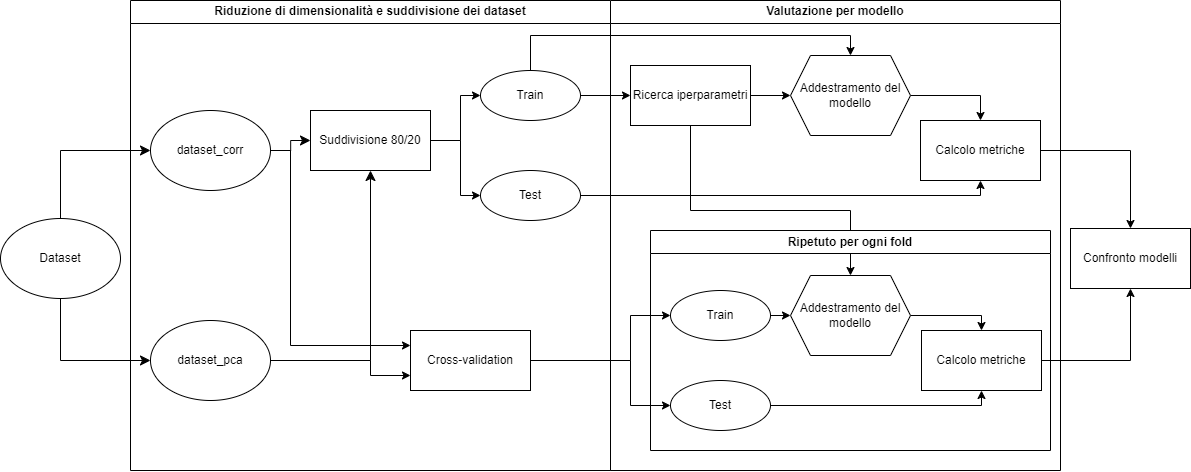

The diagram above was exported from draw.io. Its source (the exported page's mxGraphModel, read from the mxfile embedded in the PNG):
<mxGraphModel dx="1534" dy="546" grid="1" gridSize="10" guides="1" tooltips="1" connect="1" arrows="1" fold="1" page="1" pageScale="1" pageWidth="827" pageHeight="1169" math="0" shadow="0">
  <root>
    <mxCell id="0" />
    <mxCell id="1" parent="0" />
    <mxCell id="bJO_YtGh6pm5p-kLKNQ8-11" value="Riduzione di dimensionalità e suddivisione dei dataset" style="swimlane;whiteSpace=wrap;html=1;" vertex="1" parent="1">
      <mxGeometry x="160" y="70" width="480" height="470" as="geometry" />
    </mxCell>
    <mxCell id="bJO_YtGh6pm5p-kLKNQ8-16" value="dataset_pca" style="ellipse;whiteSpace=wrap;html=1;" vertex="1" parent="bJO_YtGh6pm5p-kLKNQ8-11">
      <mxGeometry x="20" y="320" width="120" height="80" as="geometry" />
    </mxCell>
    <mxCell id="bJO_YtGh6pm5p-kLKNQ8-14" value="dataset_corr" style="ellipse;whiteSpace=wrap;html=1;" vertex="1" parent="bJO_YtGh6pm5p-kLKNQ8-11">
      <mxGeometry x="20" y="110" width="120" height="80" as="geometry" />
    </mxCell>
    <mxCell id="bJO_YtGh6pm5p-kLKNQ8-28" value="Suddivisione 80/20" style="rounded=0;whiteSpace=wrap;html=1;" vertex="1" parent="bJO_YtGh6pm5p-kLKNQ8-11">
      <mxGeometry x="180" y="110" width="120" height="60" as="geometry" />
    </mxCell>
    <mxCell id="bJO_YtGh6pm5p-kLKNQ8-29" value="" style="edgeStyle=elbowEdgeStyle;elbow=horizontal;endArrow=classic;html=1;curved=0;rounded=0;endSize=8;startSize=8;exitX=1;exitY=0.5;exitDx=0;exitDy=0;entryX=0;entryY=0.5;entryDx=0;entryDy=0;" edge="1" parent="bJO_YtGh6pm5p-kLKNQ8-11" source="bJO_YtGh6pm5p-kLKNQ8-14" target="bJO_YtGh6pm5p-kLKNQ8-28">
      <mxGeometry width="50" height="50" relative="1" as="geometry">
        <mxPoint x="-80" y="310" as="sourcePoint" />
        <mxPoint x="60" y="370" as="targetPoint" />
        <Array as="points" />
      </mxGeometry>
    </mxCell>
    <mxCell id="bJO_YtGh6pm5p-kLKNQ8-30" value="" style="edgeStyle=elbowEdgeStyle;elbow=horizontal;endArrow=classic;html=1;curved=0;rounded=0;endSize=8;startSize=8;exitX=1;exitY=0.5;exitDx=0;exitDy=0;entryX=0.5;entryY=1;entryDx=0;entryDy=0;" edge="1" parent="bJO_YtGh6pm5p-kLKNQ8-11" source="bJO_YtGh6pm5p-kLKNQ8-16" target="bJO_YtGh6pm5p-kLKNQ8-28">
      <mxGeometry width="50" height="50" relative="1" as="geometry">
        <mxPoint x="180" y="160" as="sourcePoint" />
        <mxPoint x="320" y="160" as="targetPoint" />
        <Array as="points">
          <mxPoint x="240" y="270" />
          <mxPoint x="254" y="270" />
          <mxPoint x="270" y="260" />
          <mxPoint x="240" y="170" />
        </Array>
      </mxGeometry>
    </mxCell>
    <mxCell id="bJO_YtGh6pm5p-kLKNQ8-46" value="Cross-validation" style="rounded=0;whiteSpace=wrap;html=1;" vertex="1" parent="bJO_YtGh6pm5p-kLKNQ8-11">
      <mxGeometry x="280" y="330" width="120" height="60" as="geometry" />
    </mxCell>
    <mxCell id="bJO_YtGh6pm5p-kLKNQ8-48" style="edgeStyle=orthogonalEdgeStyle;rounded=0;orthogonalLoop=1;jettySize=auto;html=1;exitX=1;exitY=0.5;exitDx=0;exitDy=0;entryX=0;entryY=0.75;entryDx=0;entryDy=0;" edge="1" parent="bJO_YtGh6pm5p-kLKNQ8-11" source="bJO_YtGh6pm5p-kLKNQ8-16" target="bJO_YtGh6pm5p-kLKNQ8-46">
      <mxGeometry relative="1" as="geometry">
        <Array as="points">
          <mxPoint x="240" y="360" />
          <mxPoint x="240" y="375" />
        </Array>
      </mxGeometry>
    </mxCell>
    <mxCell id="bJO_YtGh6pm5p-kLKNQ8-47" style="edgeStyle=orthogonalEdgeStyle;rounded=0;orthogonalLoop=1;jettySize=auto;html=1;exitX=1;exitY=0.5;exitDx=0;exitDy=0;entryX=0;entryY=0.25;entryDx=0;entryDy=0;" edge="1" parent="bJO_YtGh6pm5p-kLKNQ8-11" source="bJO_YtGh6pm5p-kLKNQ8-14" target="bJO_YtGh6pm5p-kLKNQ8-46">
      <mxGeometry relative="1" as="geometry">
        <Array as="points">
          <mxPoint x="160" y="150" />
          <mxPoint x="160" y="345" />
        </Array>
      </mxGeometry>
    </mxCell>
    <mxCell id="bJO_YtGh6pm5p-kLKNQ8-33" value="Train" style="ellipse;whiteSpace=wrap;html=1;" vertex="1" parent="bJO_YtGh6pm5p-kLKNQ8-11">
      <mxGeometry x="350" y="70" width="100" height="50" as="geometry" />
    </mxCell>
    <mxCell id="bJO_YtGh6pm5p-kLKNQ8-34" style="edgeStyle=orthogonalEdgeStyle;rounded=0;orthogonalLoop=1;jettySize=auto;html=1;exitX=1;exitY=0.5;exitDx=0;exitDy=0;entryX=0;entryY=0.5;entryDx=0;entryDy=0;" edge="1" parent="bJO_YtGh6pm5p-kLKNQ8-11" source="bJO_YtGh6pm5p-kLKNQ8-28" target="bJO_YtGh6pm5p-kLKNQ8-33">
      <mxGeometry relative="1" as="geometry">
        <Array as="points">
          <mxPoint x="330" y="140" />
          <mxPoint x="330" y="95" />
        </Array>
      </mxGeometry>
    </mxCell>
    <mxCell id="bJO_YtGh6pm5p-kLKNQ8-32" value="Test" style="ellipse;whiteSpace=wrap;html=1;" vertex="1" parent="bJO_YtGh6pm5p-kLKNQ8-11">
      <mxGeometry x="350" y="170" width="100" height="50" as="geometry" />
    </mxCell>
    <mxCell id="bJO_YtGh6pm5p-kLKNQ8-35" style="edgeStyle=orthogonalEdgeStyle;rounded=0;orthogonalLoop=1;jettySize=auto;html=1;exitX=1;exitY=0.5;exitDx=0;exitDy=0;entryX=0;entryY=0.5;entryDx=0;entryDy=0;" edge="1" parent="bJO_YtGh6pm5p-kLKNQ8-11" source="bJO_YtGh6pm5p-kLKNQ8-28" target="bJO_YtGh6pm5p-kLKNQ8-32">
      <mxGeometry relative="1" as="geometry">
        <Array as="points">
          <mxPoint x="330" y="140" />
          <mxPoint x="330" y="195" />
        </Array>
      </mxGeometry>
    </mxCell>
    <mxCell id="bJO_YtGh6pm5p-kLKNQ8-19" value="Valutazione per modello" style="swimlane;whiteSpace=wrap;html=1;" vertex="1" parent="1">
      <mxGeometry x="640" y="70" width="450" height="470" as="geometry" />
    </mxCell>
    <mxCell id="bJO_YtGh6pm5p-kLKNQ8-40" style="edgeStyle=orthogonalEdgeStyle;rounded=0;orthogonalLoop=1;jettySize=auto;html=1;exitX=1;exitY=0.5;exitDx=0;exitDy=0;entryX=0;entryY=0.5;entryDx=0;entryDy=0;" edge="1" parent="bJO_YtGh6pm5p-kLKNQ8-19" source="bJO_YtGh6pm5p-kLKNQ8-36" target="bJO_YtGh6pm5p-kLKNQ8-39">
      <mxGeometry relative="1" as="geometry" />
    </mxCell>
    <mxCell id="bJO_YtGh6pm5p-kLKNQ8-75" style="edgeStyle=orthogonalEdgeStyle;rounded=0;orthogonalLoop=1;jettySize=auto;html=1;exitX=0.5;exitY=1;exitDx=0;exitDy=0;entryX=0.5;entryY=0;entryDx=0;entryDy=0;" edge="1" parent="bJO_YtGh6pm5p-kLKNQ8-19" source="bJO_YtGh6pm5p-kLKNQ8-36" target="bJO_YtGh6pm5p-kLKNQ8-57">
      <mxGeometry relative="1" as="geometry">
        <Array as="points">
          <mxPoint x="80" y="210" />
          <mxPoint x="240" y="210" />
        </Array>
      </mxGeometry>
    </mxCell>
    <mxCell id="bJO_YtGh6pm5p-kLKNQ8-36" value="Ricerca iperparametri" style="rounded=0;whiteSpace=wrap;html=1;" vertex="1" parent="bJO_YtGh6pm5p-kLKNQ8-19">
      <mxGeometry x="20" y="65" width="120" height="60" as="geometry" />
    </mxCell>
    <mxCell id="bJO_YtGh6pm5p-kLKNQ8-44" style="edgeStyle=orthogonalEdgeStyle;rounded=0;orthogonalLoop=1;jettySize=auto;html=1;exitX=1;exitY=0.5;exitDx=0;exitDy=0;entryX=0.5;entryY=0;entryDx=0;entryDy=0;" edge="1" parent="bJO_YtGh6pm5p-kLKNQ8-19" source="bJO_YtGh6pm5p-kLKNQ8-39" target="bJO_YtGh6pm5p-kLKNQ8-42">
      <mxGeometry relative="1" as="geometry" />
    </mxCell>
    <mxCell id="bJO_YtGh6pm5p-kLKNQ8-39" value="Addestramento del modello" style="shape=hexagon;perimeter=hexagonPerimeter2;whiteSpace=wrap;html=1;fixedSize=1;" vertex="1" parent="bJO_YtGh6pm5p-kLKNQ8-19">
      <mxGeometry x="180" y="55" width="120" height="80" as="geometry" />
    </mxCell>
    <mxCell id="bJO_YtGh6pm5p-kLKNQ8-42" value="Calcolo metriche" style="rounded=0;whiteSpace=wrap;html=1;" vertex="1" parent="bJO_YtGh6pm5p-kLKNQ8-19">
      <mxGeometry x="310" y="120" width="120" height="60" as="geometry" />
    </mxCell>
    <mxCell id="bJO_YtGh6pm5p-kLKNQ8-72" value="Ripetuto per ogni fold" style="swimlane;whiteSpace=wrap;html=1;" vertex="1" parent="bJO_YtGh6pm5p-kLKNQ8-19">
      <mxGeometry x="40" y="230" width="400" height="220" as="geometry">
        <mxRectangle x="220" y="230" width="170" height="30" as="alternateBounds" />
      </mxGeometry>
    </mxCell>
    <mxCell id="bJO_YtGh6pm5p-kLKNQ8-61" value="Calcolo metriche" style="rounded=0;whiteSpace=wrap;html=1;" vertex="1" parent="bJO_YtGh6pm5p-kLKNQ8-72">
      <mxGeometry x="271" y="100" width="120" height="60" as="geometry" />
    </mxCell>
    <mxCell id="bJO_YtGh6pm5p-kLKNQ8-62" style="edgeStyle=orthogonalEdgeStyle;rounded=0;orthogonalLoop=1;jettySize=auto;html=1;exitX=1;exitY=0.5;exitDx=0;exitDy=0;entryX=0.5;entryY=0;entryDx=0;entryDy=0;" edge="1" parent="bJO_YtGh6pm5p-kLKNQ8-72" source="bJO_YtGh6pm5p-kLKNQ8-57" target="bJO_YtGh6pm5p-kLKNQ8-61">
      <mxGeometry relative="1" as="geometry">
        <Array as="points">
          <mxPoint x="331" y="85" />
        </Array>
      </mxGeometry>
    </mxCell>
    <mxCell id="bJO_YtGh6pm5p-kLKNQ8-57" value="Addestramento del modello" style="shape=hexagon;perimeter=hexagonPerimeter2;whiteSpace=wrap;html=1;fixedSize=1;" vertex="1" parent="bJO_YtGh6pm5p-kLKNQ8-72">
      <mxGeometry x="140" y="45" width="120" height="80" as="geometry" />
    </mxCell>
    <mxCell id="bJO_YtGh6pm5p-kLKNQ8-54" value="Train" style="ellipse;whiteSpace=wrap;html=1;" vertex="1" parent="bJO_YtGh6pm5p-kLKNQ8-72">
      <mxGeometry x="20" y="60" width="100" height="50" as="geometry" />
    </mxCell>
    <mxCell id="bJO_YtGh6pm5p-kLKNQ8-53" value="Test" style="ellipse;whiteSpace=wrap;html=1;" vertex="1" parent="bJO_YtGh6pm5p-kLKNQ8-72">
      <mxGeometry x="20" y="150" width="100" height="50" as="geometry" />
    </mxCell>
    <mxCell id="bJO_YtGh6pm5p-kLKNQ8-59" style="edgeStyle=orthogonalEdgeStyle;rounded=0;orthogonalLoop=1;jettySize=auto;html=1;exitX=1;exitY=0.5;exitDx=0;exitDy=0;entryX=0;entryY=0.5;entryDx=0;entryDy=0;" edge="1" parent="bJO_YtGh6pm5p-kLKNQ8-72" source="bJO_YtGh6pm5p-kLKNQ8-54" target="bJO_YtGh6pm5p-kLKNQ8-57">
      <mxGeometry relative="1" as="geometry" />
    </mxCell>
    <mxCell id="bJO_YtGh6pm5p-kLKNQ8-63" style="edgeStyle=orthogonalEdgeStyle;rounded=0;orthogonalLoop=1;jettySize=auto;html=1;exitX=1;exitY=0.5;exitDx=0;exitDy=0;entryX=0.5;entryY=1;entryDx=0;entryDy=0;" edge="1" parent="bJO_YtGh6pm5p-kLKNQ8-72" source="bJO_YtGh6pm5p-kLKNQ8-53" target="bJO_YtGh6pm5p-kLKNQ8-61">
      <mxGeometry relative="1" as="geometry">
        <Array as="points">
          <mxPoint x="331" y="175" />
        </Array>
      </mxGeometry>
    </mxCell>
    <mxCell id="bJO_YtGh6pm5p-kLKNQ8-98" value="Confronto modelli" style="rounded=0;whiteSpace=wrap;html=1;" vertex="1" parent="1">
      <mxGeometry x="1100" y="298" width="120" height="60" as="geometry" />
    </mxCell>
    <mxCell id="bJO_YtGh6pm5p-kLKNQ8-99" style="edgeStyle=orthogonalEdgeStyle;rounded=0;orthogonalLoop=1;jettySize=auto;html=1;exitX=1;exitY=0.5;exitDx=0;exitDy=0;entryX=0.5;entryY=0;entryDx=0;entryDy=0;" edge="1" parent="1" source="bJO_YtGh6pm5p-kLKNQ8-42" target="bJO_YtGh6pm5p-kLKNQ8-98">
      <mxGeometry relative="1" as="geometry" />
    </mxCell>
    <mxCell id="bJO_YtGh6pm5p-kLKNQ8-100" style="edgeStyle=orthogonalEdgeStyle;rounded=0;orthogonalLoop=1;jettySize=auto;html=1;exitX=1;exitY=0.5;exitDx=0;exitDy=0;entryX=0.5;entryY=1;entryDx=0;entryDy=0;" edge="1" parent="1" source="bJO_YtGh6pm5p-kLKNQ8-61" target="bJO_YtGh6pm5p-kLKNQ8-98">
      <mxGeometry relative="1" as="geometry" />
    </mxCell>
    <mxCell id="bJO_YtGh6pm5p-kLKNQ8-12" value="Dataset" style="ellipse;whiteSpace=wrap;html=1;" vertex="1" parent="1">
      <mxGeometry x="30" y="288" width="120" height="80" as="geometry" />
    </mxCell>
    <mxCell id="bJO_YtGh6pm5p-kLKNQ8-18" value="" style="edgeStyle=elbowEdgeStyle;elbow=horizontal;endArrow=classic;html=1;curved=0;rounded=0;endSize=8;startSize=8;exitX=0.5;exitY=1;exitDx=0;exitDy=0;entryX=0;entryY=0.5;entryDx=0;entryDy=0;" edge="1" parent="1" source="bJO_YtGh6pm5p-kLKNQ8-12" target="bJO_YtGh6pm5p-kLKNQ8-16">
      <mxGeometry width="50" height="50" relative="1" as="geometry">
        <mxPoint x="520" y="380" as="sourcePoint" />
        <mxPoint x="570" y="330" as="targetPoint" />
        <Array as="points">
          <mxPoint x="90" y="390" />
        </Array>
      </mxGeometry>
    </mxCell>
    <mxCell id="bJO_YtGh6pm5p-kLKNQ8-26" value="" style="edgeStyle=elbowEdgeStyle;elbow=horizontal;endArrow=classic;html=1;curved=0;rounded=0;endSize=8;startSize=8;exitX=0.5;exitY=0;exitDx=0;exitDy=0;entryX=0;entryY=0.5;entryDx=0;entryDy=0;" edge="1" parent="1" source="bJO_YtGh6pm5p-kLKNQ8-12" target="bJO_YtGh6pm5p-kLKNQ8-14">
      <mxGeometry width="50" height="50" relative="1" as="geometry">
        <mxPoint x="80" y="380" as="sourcePoint" />
        <mxPoint x="220" y="440" as="targetPoint" />
        <Array as="points">
          <mxPoint x="90" y="240" />
          <mxPoint x="70" y="240" />
        </Array>
      </mxGeometry>
    </mxCell>
    <mxCell id="bJO_YtGh6pm5p-kLKNQ8-56" style="edgeStyle=orthogonalEdgeStyle;rounded=0;orthogonalLoop=1;jettySize=auto;html=1;exitX=1;exitY=0.5;exitDx=0;exitDy=0;entryX=0;entryY=0.5;entryDx=0;entryDy=0;" edge="1" parent="1" source="bJO_YtGh6pm5p-kLKNQ8-46" target="bJO_YtGh6pm5p-kLKNQ8-53">
      <mxGeometry relative="1" as="geometry">
        <Array as="points">
          <mxPoint x="660" y="430" />
          <mxPoint x="660" y="475" />
        </Array>
      </mxGeometry>
    </mxCell>
    <mxCell id="bJO_YtGh6pm5p-kLKNQ8-55" style="edgeStyle=orthogonalEdgeStyle;rounded=0;orthogonalLoop=1;jettySize=auto;html=1;exitX=1;exitY=0.5;exitDx=0;exitDy=0;entryX=0;entryY=0.5;entryDx=0;entryDy=0;" edge="1" parent="1" source="bJO_YtGh6pm5p-kLKNQ8-46" target="bJO_YtGh6pm5p-kLKNQ8-54">
      <mxGeometry relative="1" as="geometry">
        <Array as="points">
          <mxPoint x="660" y="430" />
          <mxPoint x="660" y="385" />
        </Array>
      </mxGeometry>
    </mxCell>
    <mxCell id="bJO_YtGh6pm5p-kLKNQ8-41" style="edgeStyle=orthogonalEdgeStyle;rounded=0;orthogonalLoop=1;jettySize=auto;html=1;exitX=0.5;exitY=0;exitDx=0;exitDy=0;entryX=0.5;entryY=0;entryDx=0;entryDy=0;" edge="1" parent="1" source="bJO_YtGh6pm5p-kLKNQ8-33" target="bJO_YtGh6pm5p-kLKNQ8-39">
      <mxGeometry relative="1" as="geometry" />
    </mxCell>
    <mxCell id="bJO_YtGh6pm5p-kLKNQ8-37" style="edgeStyle=orthogonalEdgeStyle;rounded=0;orthogonalLoop=1;jettySize=auto;html=1;exitX=1;exitY=0.5;exitDx=0;exitDy=0;entryX=0;entryY=0.5;entryDx=0;entryDy=0;" edge="1" parent="1" source="bJO_YtGh6pm5p-kLKNQ8-33" target="bJO_YtGh6pm5p-kLKNQ8-36">
      <mxGeometry relative="1" as="geometry" />
    </mxCell>
    <mxCell id="bJO_YtGh6pm5p-kLKNQ8-43" style="edgeStyle=orthogonalEdgeStyle;rounded=0;orthogonalLoop=1;jettySize=auto;html=1;exitX=1;exitY=0.5;exitDx=0;exitDy=0;entryX=0.5;entryY=1;entryDx=0;entryDy=0;" edge="1" parent="1" source="bJO_YtGh6pm5p-kLKNQ8-32" target="bJO_YtGh6pm5p-kLKNQ8-42">
      <mxGeometry relative="1" as="geometry">
        <Array as="points">
          <mxPoint x="1010" y="265" />
        </Array>
      </mxGeometry>
    </mxCell>
  </root>
</mxGraphModel>